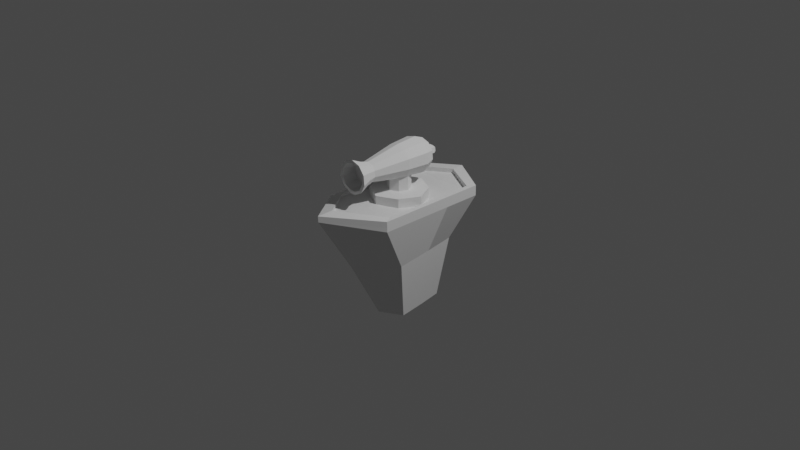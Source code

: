 # Source: boat.blend  (saved by Blender 3.4.6; exported with 4.5.12 LTS)
import bpy
from mathutils import Matrix  # noqa: F401  (used for matrix-valued properties, if any)

bpy.ops.wm.read_factory_settings(use_empty=True)
scene = bpy.context.scene
scene.name = 'Scene'

# ---- collections
col_collection = bpy.data.collections.new('Collection'); scene.collection.children.link(col_collection)

# ---- materials (node trees are filled in below, after node groups)
mat_material_001 = bpy.data.materials.new('Material.001')
mat_material_001.use_transparent_shadow = False
mat_material_001.roughness = 0.5

# ---- material node trees
mat_material_001.use_nodes = True; mat_material_001.node_tree.nodes.clear()
_N = mat_material_001.node_tree.nodes; _L = mat_material_001.node_tree.links
n0 = _N.new('ShaderNodeBsdfPrincipled'); n0.name = 'Principled BSDF'; n0.location = (0, 300)
n0.distribution = 'GGX'
n0.subsurface_method = 'RANDOM_WALK_SKIN'
n0.inputs[3].default_value = 1.45
n0.inputs[27].default_value = (0.0, 0.0, 0.0, 1.0)
n0.inputs[28].default_value = 1.0
n1 = _N.new('ShaderNodeOutputMaterial'); n1.name = 'Material Output'; n1.location = (280, 300)
_L.new(n0.outputs[0], n1.inputs[0])
n1.is_active_output = True

# ---- world
world_world = bpy.data.worlds.new('World'); scene.world = world_world
world_world.use_nodes = True; world_world.node_tree.nodes.clear()
_N = world_world.node_tree.nodes; _L = world_world.node_tree.links
n0 = _N.new('ShaderNodeOutputWorld'); n0.name = 'World Output'; n0.location = (300, 300)
n1 = _N.new('ShaderNodeBackground'); n1.name = 'Background'; n1.location = (10, 300)
n1.inputs[0].default_value = (0.05088, 0.05088, 0.05088, 1.0)
_L.new(n1.outputs[0], n0.inputs[0])
n0.is_active_output = True
world_world.color = (0.05088, 0.05088, 0.05088)
world_world.use_sun_shadow = False
world_world.sun_shadow_jitter_overblur = 0.0

# ---- cameras
cam_camera = bpy.data.cameras.new('Camera')
cam_camera.clip_end = 100.0
cam_camera.ortho_scale = 7.314

# ---- lights
light_light = bpy.data.lights.new('Light', 'POINT')
light_light.transmission_factor = 0.0
light_light.energy = 1000.0
light_light.shadow_soft_size = 0.1
light_light.shadow_maximum_resolution = 0.006
light_light.use_absolute_resolution = True

# ---- meshes
me_cube_001 = bpy.data.meshes.new('Cube.001')
me_cube_001.from_pydata([(0.4096, 0.2304, -0.6844), (0.2018, -0.3226, -0.5243), (0.4096, 0.2304, 0.5418), (0.3238, -0.3226, 0.2748), (-0.4096, 0.2304, -0.6844), (-0.2018, -0.3226, -0.531), (-0.4096, 0.2304, 0.5418), (-0.323, -0.3226, 0.2665), (-0.2701, -0.3188, -0.1572), (-1.1e-05, -0.3226, -0.6906), (0.4096, 0.1821, -0.6844), (-0.4096, 0.1821, 0.5418), (0.4096, 0.1821, 0.5418), (-0.4096, 0.1821, -0.6844), (0.4096, 0.2304, -0.2748), (-1.1e-05, -0.3226, 0.6469), (-0.4096, 0.2304, -0.2748), (0.2679, -0.3188, -0.1572), (-1.1e-05, 0.2578, -0.9086), (0.4096, 0.1821, -0.2748), (-0.4096, 0.1821, -0.2748), (-1.1e-05, 0.313, 1.047), (0.4096, 0.2944, -0.6825), (0.4096, 0.2944, 0.5437), (-0.4096, 0.2944, -0.6825), (-0.4096, 0.2944, 0.5437), (-0.3548, 0.2404, -0.6054), (0.4096, 0.2944, -0.2729), (-0.4096, 0.2944, -0.2729), (0.3548, 0.2712, 0.4568), (-1.1e-05, 0.3218, -0.9067), (-1.1e-05, 0.377, 1.049), (0.3548, 0.2404, -0.6054), (0.3548, 0.2944, -0.6054), (0.3548, 0.2944, 0.4568), (-0.3548, 0.2944, -0.6054), (-0.3548, 0.2944, 0.4568), (0.3548, 0.2944, -0.2506), (-0.3548, 0.2944, -0.2506), (-1.1e-05, 0.318, -0.7738), (-1.1e-05, 0.3815, 0.879), (-0.3548, 0.2712, 0.4568), (-1.1e-05, 0.2712, 0.4568), (0.3548, 0.2351, -0.2506), (-0.3548, 0.2351, -0.2506), (-1.1e-05, 0.2404, -0.6054), (-1.1e-05, 0.2744, -0.7738), (-1.1e-05, 0.3414, 0.879), (-1.1e-05, 0.2351, -0.2506), (0.1433, -0.9739, -0.4111), (0.23, -0.9739, 0.1567), (-0.1435, -0.9739, -0.4159), (-0.2296, -0.9739, 0.1509), (-0.192, -0.9712, -0.1502), (-9.2e-05, -0.9739, -0.5292), (-9.2e-05, -0.9739, 0.2903), (0.1903, -0.9712, -0.1502), (-0.000868, -0.9712, -0.1502)], [], [(14, 0, 22, 27), (2, 14, 27, 23), (13, 20, 16, 4), (3, 15, 55, 50), (19, 14, 2, 12), (0, 18, 30, 22), (9, 18, 10), (13, 18, 9), (16, 6, 25, 28), (17, 19, 12, 3), (1, 10, 19, 17), (10, 0, 14, 19), (8, 5, 51, 53), (17, 3, 50, 56), (7, 8, 53, 52), (8, 20, 13, 5), (7, 11, 20, 8), (11, 6, 16, 20), (15, 21, 11), (12, 21, 15), (4, 16, 28, 24), (21, 2, 23, 31), (18, 4, 24, 30), (11, 21, 6), (12, 2, 21), (7, 15, 11), (3, 12, 15), (10, 18, 0), (13, 4, 18), (1, 9, 10), (5, 13, 9), (6, 21, 31, 25), (25, 31, 40, 36), (27, 22, 33, 37), (22, 30, 39, 33), (24, 28, 38, 35), (23, 27, 37, 34), (31, 23, 34, 40), (28, 25, 36, 38), (30, 24, 35, 39), (36, 40, 47, 41), (37, 33, 32, 43), (33, 39, 46, 32), (35, 38, 44, 26), (34, 37, 43, 29), (40, 34, 29, 47), (38, 36, 41, 44), (39, 35, 26, 46), (48, 44, 41, 42), (47, 42, 41), (46, 45, 32), (26, 45, 46), (29, 42, 47), (43, 48, 42, 29), (32, 45, 48, 43), (45, 26, 44, 48), (57, 56, 50, 55), (53, 57, 55, 52), (51, 54, 57, 53), (54, 49, 56, 57), (5, 9, 54, 51), (9, 1, 49, 54), (1, 17, 56, 49), (15, 7, 52, 55)])
_uv = me_cube_001.uv_layers.new(name='UVMap')
_uv.uv.foreach_set('vector', [0.625, 0.625, 0.625, 0.5, 0.625, 0.5, 0.625, 0.625, 0.625, 0.75, 0.625, 0.625, 0.625, 0.625, 0.625, 0.75, 0.5, 0.25, 0.5, 0.125, 0.625, 0.125, 0.625, 0.25, 0.375, 0.75, 0.375, 0.875, 0.375, 0.875, 0.375, 0.75, 0.5, 0.625, 0.625, 0.625, 0.625, 0.75, 0.5, 0.75, 0.625, 0.5, 0.5, 0.375, 0.5, 0.375, 0.625, 0.5, 0.375, 0.375, 0.5, 0.375, 0.5, 0.5, 0.5, 0.25, 0.5, 0.375, 0.375, 0.375, 0.625, 0.125, 0.625, 0.0, 0.625, 0.0, 0.625, 0.125, 0.375, 0.625, 0.5, 0.625, 0.5, 0.75, 0.375, 0.75, 0.375, 0.5, 0.5, 0.5, 0.5, 0.625, 0.375, 0.625, 0.5, 0.5, 0.625, 0.5, 0.625, 0.625, 0.5, 0.625, 0.375, 0.125, 0.375, 0.25, 0.375, 0.25, 0.375, 0.125, 0.375, 0.625, 0.375, 0.75, 0.375, 0.75, 0.375, 0.625, 0.375, 0.0, 0.375, 0.125, 0.375, 0.125, 0.375, 0.0, 0.375, 0.125, 0.5, 0.125, 0.5, 0.25, 0.375, 0.25, 0.375, 0.0, 0.5, 0.0, 0.5, 0.125, 0.375, 0.125, 0.5, 0.0, 0.625, 0.0, 0.625, 0.125, 0.5, 0.125, 0.375, 0.875, 0.5, 0.875, 0.5, 1.0, 0.5, 0.75, 0.5, 0.875, 0.375, 0.875, 0.625, 0.25, 0.625, 0.125, 0.625, 0.125, 0.625, 0.25, 0.5, 0.875, 0.625, 0.75, 0.625, 0.75, 0.5, 0.875, 0.5, 0.375, 0.625, 0.25, 0.625, 0.25, 0.5, 0.375, 0.5, 1.0, 0.5, 0.875, 0.625, 1.0, 0.5, 0.75, 0.625, 0.75, 0.5, 0.875, 0.375, 1.0, 0.375, 0.875, 0.5, 1.0, 0.375, 0.75, 0.5, 0.75, 0.375, 0.875, 0.5, 0.5, 0.5, 0.375, 0.625, 0.5, 0.5, 0.25, 0.625, 0.25, 0.5, 0.375, 0.375, 0.5, 0.375, 0.375, 0.5, 0.5, 0.375, 0.25, 0.5, 0.25, 0.375, 0.375, 0.625, 1.0, 0.5, 0.875, 0.5, 0.875, 0.625, 1.0, 0.625, 1.0, 0.5, 0.875, 0.5, 0.875, 0.625, 1.0, 0.625, 0.625, 0.625, 0.5, 0.625, 0.5, 0.625, 0.625, 0.625, 0.5, 0.5, 0.375, 0.5, 0.375, 0.625, 0.5, 0.625, 0.25, 0.625, 0.125, 0.625, 0.125, 0.625, 0.25, 0.625, 0.75, 0.625, 0.625, 0.625, 0.625, 0.625, 0.75, 0.5, 0.875, 0.625, 0.75, 0.625, 0.75, 0.5, 0.875, 0.625, 0.125, 0.625, 0.0, 0.625, 0.0, 0.625, 0.125, 0.5, 0.375, 0.625, 0.25, 0.625, 0.25, 0.5, 0.375, 0.625, 1.0, 0.5, 0.875, 0.5, 0.875, 0.625, 1.0, 0.625, 0.625, 0.625, 0.5, 0.625, 0.5, 0.625, 0.625, 0.625, 0.5, 0.5, 0.375, 0.5, 0.375, 0.625, 0.5, 0.625, 0.25, 0.625, 0.125, 0.625, 0.125, 0.625, 0.25, 0.625, 0.75, 0.625, 0.625, 0.625, 0.625, 0.625, 0.75, 0.5, 0.875, 0.625, 0.75, 0.625, 0.75, 0.5, 0.875, 0.625, 0.125, 0.625, 0.0, 0.625, 0.0, 0.625, 0.125, 0.5, 0.375, 0.625, 0.25, 0.625, 0.25, 0.5, 0.375, 0.75, 0.625, 0.875, 0.625, 0.875, 0.75, 0.75, 0.75, 0.5, 0.875, 0.625, 0.875, 0.625, 1.0, 0.5, 0.375, 0.625, 0.375, 0.625, 0.5, 0.625, 0.25, 0.625, 0.375, 0.5, 0.375, 0.625, 0.75, 0.625, 0.875, 0.5, 0.875, 0.625, 0.625, 0.75, 0.625, 0.75, 0.75, 0.625, 0.75, 0.625, 0.5, 0.75, 0.5, 0.75, 0.625, 0.625, 0.625, 0.75, 0.5, 0.625, 0.25, 0.875, 0.625, 0.75, 0.625, 0.25, 0.625, 0.375, 0.625, 0.375, 0.75, 0.25, 0.75, 0.125, 0.625, 0.25, 0.625, 0.25, 0.75, 0.125, 0.75, 0.125, 0.5, 0.25, 0.5, 0.25, 0.625, 0.125, 0.625, 0.25, 0.5, 0.375, 0.5, 0.375, 0.625, 0.25, 0.625, 0.375, 0.25, 0.375, 0.375, 0.375, 0.375, 0.375, 0.25, 0.375, 0.375, 0.375, 0.5, 0.375, 0.5, 0.375, 0.375, 0.375, 0.5, 0.375, 0.625, 0.375, 0.625, 0.375, 0.5, 0.375, 0.875, 0.375, 1.0, 0.375, 1.0, 0.375, 0.875])
me_cube_001.materials.append(mat_material_001)
me_cube_001.update()
me_cube_001.normals_split_custom_set([tuple(v) for v in zip(*[iter([1.0, 0.0, 0.0, 1.0, 0.0, 0.0, 1.0, 0.0, 0.0, 1.0, 0.0, 0.0, 1.0, 0.0, 0.0, 1.0, 0.0, 0.0, 1.0, 0.0, 0.0, 1.0, 0.0, 0.0, -1.0, 0.0, 0.0, -1.0, 0.0, 0.0, -1.0, 0.0, 0.0, -1.0, 0.0, 0.0, 0.6425, -0.3028, 0.7039, 0.6425, -0.3028, 0.7039, 0.6425, -0.3028, 0.7039, 0.6425, -0.3028, 0.7039, 1.0, 0.0, 0.0, 1.0, 0.0, 0.0, 1.0, 0.0, 0.0, 1.0, 0.0, 0.0, 0.4813, 0.02624, -0.8762, 0.4813, 0.02624, -0.8762, 0.4813, 0.02624, -0.8762, 0.4813, 0.02624, -0.8762, 0.4084, -0.321, -0.8545, 0.4084, -0.321, -0.8545, 0.4084, -0.321, -0.8545, -0.4084, -0.321, -0.8545, -0.4084, -0.321, -0.8545, -0.4084, -0.321, -0.8545, -1.0, 0.0, 0.0, -1.0, 0.0, 0.0, -1.0, 0.0, 0.0, -1.0, 0.0, 0.0, 0.9758, -0.2141, -0.04436, 0.9758, -0.2141, -0.04436, 0.9758, -0.2141, -0.04436, 0.9758, -0.2141, -0.04436, 0.9348, -0.3464, -0.07788, 0.9348, -0.3464, -0.07788, 0.9348, -0.3464, -0.07788, 0.9348, -0.3464, -0.07788, 1.0, 0.0, 0.0, 1.0, 0.0, 0.0, 1.0, 0.0, 0.0, 1.0, 0.0, 0.0, -0.977, -0.1188, -0.1773, -0.977, -0.1188, -0.1773, -0.977, -0.1188, -0.1773, -0.977, -0.1188, -0.1773, 0.9846, -0.1185, -0.1285, 0.9846, -0.1185, -0.1285, 0.9846, -0.1185, -0.1285, 0.9846, -0.1185, -0.1285, -0.9851, -0.1192, -0.124, -0.9851, -0.1192, -0.124, -0.9851, -0.1192, -0.124, -0.9851, -0.1192, -0.124, -0.9353, -0.3446, -0.07987, -0.9353, -0.3446, -0.07987, -0.9353, -0.3446, -0.07987, -0.9353, -0.3446, -0.07987, -0.9762, -0.2129, -0.04228, -0.9762, -0.2129, -0.04228, -0.9762, -0.2129, -0.04228, -0.9762, -0.2129, -0.04228, -1.0, 0.0, 0.0, -1.0, 0.0, 0.0, -1.0, 0.0, 0.0, -1.0, 0.0, 0.0, -0.6579, -0.4014, 0.6372, -0.6579, -0.4014, 0.6372, -0.6579, -0.4014, 0.6372, 0.6579, -0.4014, 0.6372, 0.6579, -0.4014, 0.6372, 0.6579, -0.4014, 0.6372, -1.0, 0.0, 0.0, -1.0, 0.0, 0.0, -1.0, 0.0, 0.0, -1.0, 0.0, 0.0, 0.7752, -0.0189, 0.6314, 0.7752, -0.0189, 0.6314, 0.7752, -0.0189, 0.6314, 0.7752, -0.0189, 0.6314, -0.4813, 0.02624, -0.8762, -0.4813, 0.02624, -0.8762, -0.4813, 0.02624, -0.8762, -0.4813, 0.02624, -0.8762, -0.7769, 0.0, 0.6297, -0.7769, 0.0, 0.6297, -0.7769, 0.0, 0.6297, 0.7769, 0.0, 0.6297, 0.7769, 0.0, 0.6297, 0.7769, 0.0, 0.6297, -0.6861, -0.4356, 0.5826, -0.6861, -0.4356, 0.5826, -0.6861, -0.4356, 0.5826, 0.6812, -0.4295, 0.5929, 0.6812, -0.4295, 0.5929, 0.6812, -0.4295, 0.5929, 0.4801, 0.0, -0.8772, 0.4801, 0.0, -0.8772, 0.4801, 0.0, -0.8772, -0.4801, 0.0, -0.8772, -0.4801, 0.0, -0.8772, -0.4801, 0.0, -0.8772, 0.5673, -0.452, -0.6884, 0.5673, -0.452, -0.6884, 0.5673, -0.452, -0.6884, -0.5561, -0.4428, -0.7033, -0.5561, -0.4428, -0.7033, -0.5561, -0.4428, -0.7033, -0.7752, -0.0189, 0.6314, -0.7752, -0.0189, 0.6314, -0.7752, -0.0189, 0.6314, -0.7752, -0.0189, 0.6314, -0.1892, 0.9817, -0.0237, -0.1892, 0.9817, -0.0237, -0.1892, 0.9817, -0.0237, -0.1892, 0.9817, -0.0237, -0.001423, 1.0, 0.0, -0.001423, 1.0, 0.0, -0.001423, 1.0, 0.0, -0.001423, 1.0, 0.0, 0.05057, 0.9982, 0.03134, 0.05057, 0.9982, 0.03134, 0.05057, 0.9982, 0.03134, 0.05057, 0.9982, 0.03134, 0.001423, 1.0, 0.0, 0.001423, 1.0, 0.0, 0.001423, 1.0, 0.0, 0.001423, 1.0, 0.0, -0.001423, 1.0, 0.0, -0.001423, 1.0, 0.0, -0.001423, 1.0, 0.0, -0.001423, 1.0, 0.0, 0.1892, 0.9817, -0.0237, 0.1892, 0.9817, -0.0237, 0.1892, 0.9817, -0.0237, 0.1892, 0.9817, -0.0237, 0.001423, 1.0, 0.0, 0.001423, 1.0, 0.0, 0.001423, 1.0, 0.0, 0.001423, 1.0, 0.0, -0.05057, 0.9982, 0.03134, -0.05057, 0.9982, 0.03134, -0.05057, 0.9982, 0.03134, -0.05057, 0.9982, 0.03134, 0.7656, 0.0, -0.6433, 0.7656, 0.0, -0.6433, 0.7656, 0.0, -0.6433, 0.7656, 0.0, -0.6433, -1.0, 0.0, 0.0, -1.0, 0.0, 0.0, -1.0, 0.0, 0.0, -1.0, 0.0, 0.0, -0.4288, 0.0, 0.9034, -0.4288, 0.0, 0.9034, -0.4288, 0.0, 0.9034, -0.4288, 0.0, 0.9034, 1.0, 0.0, 0.0, 1.0, 0.0, 0.0, 1.0, 0.0, 0.0, 1.0, 0.0, 0.0, -1.0, 0.0, 0.0, -1.0, 0.0, 0.0, -1.0, 0.0, 0.0, -1.0, 0.0, 0.0, -0.7656, 0.0, -0.6433, -0.7656, 0.0, -0.6433, -0.7656, 0.0, -0.6433, -0.7656, 0.0, -0.6433, 1.0, 0.0, 0.0, 1.0, 0.0, 0.0, 1.0, 0.0, 0.0, 1.0, 0.0, 0.0, 0.4288, 0.0, 0.9034, 0.4288, 0.0, 0.9034, 0.4288, 0.0, 0.9034, 0.4288, 0.0, 0.9034, 0.0, 0.9987, -0.05089, 0.0, 0.9987, -0.05089, 0.0, 0.9987, -0.05089, 0.0, 0.9987, -0.05089, 0.0, 0.9864, -0.1641, 0.0, 0.9864, -0.1641, 0.0, 0.9864, -0.1641, 0.0, 0.9802, 0.1979, 0.0, 0.9802, 0.1979, 0.0, 0.9802, 0.1979, 0.0, 0.9802, 0.1979, 0.0, 0.9802, 0.1979, 0.0, 0.9802, 0.1979, 0.0, 0.9864, -0.1641, 0.0, 0.9864, -0.1641, 0.0, 0.9864, -0.1641, 0.0, 0.9987, -0.05089, 0.0, 0.9987, -0.05089, 0.0, 0.9987, -0.05089, 0.0, 0.9987, -0.05089, 0.0, 0.9999, 0.01485, 0.0, 0.9999, 0.01485, 0.0, 0.9999, 0.01485, 0.0, 0.9999, 0.01485, 0.0, 0.9999, 0.01485, 0.0, 0.9999, 0.01485, 0.0, 0.9999, 0.01485, 0.0, 0.9999, 0.01485, -0.002285, -1.0, -0.007207, -0.002285, -1.0, -0.007207, -0.002285, -1.0, -0.007207, -0.002285, -1.0, -0.007207, 0.00241, -1.0, -0.007269, 0.00241, -1.0, -0.007269, 0.00241, -1.0, -0.007269, 0.00241, -1.0, -0.007269, 0.002958, -1.0, 0.008727, 0.002958, -1.0, 0.008727, 0.002958, -1.0, 0.008727, 0.002958, -1.0, 0.008727, -0.003104, -1.0, 0.008789, -0.003104, -1.0, 0.008789, -0.003104, -1.0, 0.008789, -0.003104, -1.0, 0.008789, -0.6089, -0.1906, -0.77, -0.6089, -0.1906, -0.77, -0.6089, -0.1906, -0.77, -0.6089, -0.1906, -0.77, 0.6246, -0.1878, -0.758, 0.6246, -0.1878, -0.758, 0.6246, -0.1878, -0.758, 0.6246, -0.1878, -0.758, 0.9775, -0.1181, -0.1749, 0.9775, -0.1181, -0.1749, 0.9775, -0.1181, -0.1749, 0.9775, -0.1181, -0.1749, -0.6539, -0.2988, 0.6951, -0.6539, -0.2988, 0.6951, -0.6539, -0.2988, 0.6951, -0.6539, -0.2988, 0.6951])] * 3)])
me_cube_002 = bpy.data.meshes.new('Cube.002')
me_cube_002.from_pydata([(0.0, 3.291e-10, 0.6861), (-0.08641, -0.08557, 0.3596), (0.0, -0.1286, 0.6861), (-0.08641, 0.08557, 0.3596), (0.1286, 3.291e-10, 0.6861), (0.08641, -0.08557, 0.3596), (0.0, 0.1286, 0.6861), (0.08641, 0.08557, 0.3596), (-0.1286, 3.291e-10, 0.6861), (-0.2113, -0.2092, 0.355), (-0.1286, 3.291e-10, 0.3596), (-0.2113, 0.2092, 0.355), (0.08641, 0.08557, 0.6861), (0.0, 0.1286, 0.3596), (0.2113, 0.2092, 0.355), (0.08641, -0.08557, 0.6861), (0.1286, 3.291e-10, 0.3596), (0.2113, -0.2092, 0.355), (-0.08641, 0.08557, 0.6861), (0.0, -0.1286, 0.3596), (-0.08641, -0.08557, 0.6861), (0.0, -0.3145, 0.355), (0.3145, 0.0, 0.355), (0.0, 0.3145, 0.355), (-0.3145, 0.0, 0.355), (-0.2113, -0.2092, 0.232), (-0.2113, 0.2092, 0.232), (0.2113, -0.2092, 0.232), (0.2113, 0.2092, 0.232), (-0.3145, 0.0, 0.232), (-0.2113, -0.2092, 0.355), (-0.2113, 0.2092, 0.355), (0.0, 0.3145, 0.232), (0.2113, 0.2092, 0.355), (0.3145, 0.0, 0.232), (0.2113, -0.2092, 0.355), (0.0, -0.3145, 0.232), (0.0, 0.0, 0.232), (0.0, -0.3145, 0.355), (0.3145, 0.0, 0.355), (0.0, 0.3145, 0.355), (-0.3145, 0.0, 0.355)], [], [(24, 10, 3, 11), (23, 13, 7, 14), (22, 16, 5, 17), (21, 19, 1, 9), (6, 18, 8, 0), (19, 5, 15, 2), (10, 1, 20, 8), (7, 13, 6, 12), (16, 7, 12, 4), (12, 6, 0, 4), (4, 0, 2, 15), (0, 8, 20, 2), (17, 21, 38, 35), (24, 11, 31, 41), (17, 5, 19, 21), (14, 22, 39, 33), (11, 23, 40, 31), (14, 7, 16, 22), (21, 9, 30, 38), (9, 24, 41, 30), (11, 3, 13, 23), (22, 17, 35, 39), (23, 14, 33, 40), (9, 1, 10, 24), (37, 34, 27, 36), (29, 37, 36, 25), (26, 32, 37, 29), (32, 28, 34, 37), (36, 38, 30, 25), (27, 35, 38, 36), (34, 39, 35, 27), (28, 33, 39, 34), (32, 40, 33, 28), (26, 31, 40, 32), (29, 41, 31, 26), (25, 30, 41, 29), (5, 16, 4, 15), (13, 3, 18, 6), (3, 10, 8, 18), (1, 19, 2, 20)])
_uv = me_cube_002.uv_layers.new(name='UVMap')
_uv.uv.foreach_set('vector', [0.5, 0.125, 0.625, 0.125, 0.625, 0.25, 0.5, 0.25, 0.5, 0.375, 0.625, 0.375, 0.625, 0.5, 0.5, 0.5, 0.5, 0.625, 0.625, 0.625, 0.625, 0.75, 0.5, 0.75, 0.5, 0.875, 0.625, 0.875, 0.625, 1.0, 0.5, 1.0, 0.75, 0.5, 0.875, 0.5, 0.875, 0.625, 0.75, 0.625, 0.625, 0.875, 0.625, 0.75, 0.625, 0.75, 0.625, 0.875, 0.625, 0.125, 0.625, 0.0, 0.625, 0.0, 0.625, 0.125, 0.625, 0.5, 0.625, 0.375, 0.625, 0.375, 0.625, 0.5, 0.625, 0.625, 0.625, 0.5, 0.625, 0.5, 0.625, 0.625, 0.625, 0.5, 0.75, 0.5, 0.75, 0.625, 0.625, 0.625, 0.625, 0.625, 0.75, 0.625, 0.75, 0.75, 0.625, 0.75, 0.75, 0.625, 0.875, 0.625, 0.875, 0.75, 0.75, 0.75, 0.5, 0.75, 0.5, 0.875, 0.5, 0.875, 0.5, 0.75, 0.5, 0.125, 0.5, 0.25, 0.5, 0.25, 0.5, 0.125, 0.5, 0.75, 0.625, 0.75, 0.625, 0.875, 0.5, 0.875, 0.5, 0.5, 0.5, 0.625, 0.5, 0.625, 0.5, 0.5, 0.5, 0.25, 0.5, 0.375, 0.5, 0.375, 0.5, 0.25, 0.5, 0.5, 0.625, 0.5, 0.625, 0.625, 0.5, 0.625, 0.5, 0.875, 0.5, 1.0, 0.5, 1.0, 0.5, 0.875, 0.5, 0.0, 0.5, 0.125, 0.5, 0.125, 0.5, 0.0, 0.5, 0.25, 0.625, 0.25, 0.625, 0.375, 0.5, 0.375, 0.5, 0.625, 0.5, 0.75, 0.5, 0.75, 0.5, 0.625, 0.5, 0.375, 0.5, 0.5, 0.5, 0.5, 0.5, 0.375, 0.5, 0.0, 0.625, 0.0, 0.625, 0.125, 0.5, 0.125, 0.25, 0.625, 0.375, 0.625, 0.375, 0.75, 0.25, 0.75, 0.125, 0.625, 0.25, 0.625, 0.25, 0.75, 0.125, 0.75, 0.125, 0.5, 0.25, 0.5, 0.25, 0.625, 0.125, 0.625, 0.25, 0.5, 0.375, 0.5, 0.375, 0.625, 0.25, 0.625, 0.375, 0.875, 0.5, 0.875, 0.5, 1.0, 0.375, 1.0, 0.375, 0.75, 0.5, 0.75, 0.5, 0.875, 0.375, 0.875, 0.375, 0.625, 0.5, 0.625, 0.5, 0.75, 0.375, 0.75, 0.375, 0.5, 0.5, 0.5, 0.5, 0.625, 0.375, 0.625, 0.375, 0.375, 0.5, 0.375, 0.5, 0.5, 0.375, 0.5, 0.375, 0.25, 0.5, 0.25, 0.5, 0.375, 0.375, 0.375, 0.375, 0.125, 0.5, 0.125, 0.5, 0.25, 0.375, 0.25, 0.375, 0.0, 0.5, 0.0, 0.5, 0.125, 0.375, 0.125, 0.625, 0.75, 0.625, 0.625, 0.625, 0.625, 0.625, 0.75, 0.625, 0.375, 0.625, 0.25, 0.625, 0.25, 0.625, 0.375, 0.625, 0.25, 0.625, 0.125, 0.625, 0.125, 0.625, 0.25, 0.625, 1.0, 0.625, 0.875, 0.625, 0.875, 0.625, 1.0])
me_cube_002.update()
me_cylinder = bpy.data.meshes.new('Cylinder')
me_cylinder.from_pydata([(0.03617, -0.2067, 1.278), (0.03558, 0.6132, 1.299), (0.1373, -0.2079, 1.332), (0.1265, 0.6122, 1.348), (0.1912, -0.2089, 1.434), (0.1749, 0.6113, 1.439), (0.1797, -0.2094, 1.548), (0.1646, 0.6108, 1.542), (0.1067, -0.2093, 1.636), (0.09893, 0.6109, 1.621), (-0.003265, -0.2086, 1.669), (0.0001397, 0.6116, 1.651), (-0.113, -0.2075, 1.636), (-0.09852, 0.6126, 1.621), (-0.1857, -0.2064, 1.547), (-0.1638, 0.6135, 1.541), (-0.1967, -0.2057, 1.433), (-0.1737, 0.6142, 1.438), (-0.1423, -0.2056, 1.332), (-0.1248, 0.6143, 1.347), (-0.04098, -0.2061, 1.278), (-0.03375, 0.6138, 1.299), (0.03617, -0.2067, 1.278), (0.1373, -0.2079, 1.332), (0.1912, -0.2089, 1.434), (0.1797, -0.2094, 1.548), (0.1067, -0.2093, 1.636), (-0.003265, -0.2086, 1.669), (-0.113, -0.2075, 1.636), (-0.1857, -0.2064, 1.547), (-0.1967, -0.2057, 1.433), (-0.1423, -0.2056, 1.332), (-0.04098, -0.2061, 1.278), (0.02849, -0.3115, 1.315), (0.1097, -0.3124, 1.359), (0.153, -0.3132, 1.44), (0.1437, -0.3137, 1.532), (0.08509, -0.3136, 1.603), (-0.003177, -0.313, 1.629), (-0.09132, -0.3121, 1.602), (-0.1496, -0.3112, 1.531), (-0.1585, -0.3107, 1.439), (-0.1148, -0.3106, 1.358), (-0.03346, -0.311, 1.315), (0.005434, -0.365, 1.424), (0.02797, -0.3652, 1.436), (0.03998, -0.3654, 1.458), (0.03742, -0.3656, 1.484), (0.02114, -0.3655, 1.503), (-0.003355, -0.3654, 1.511), (-0.02782, -0.3651, 1.503), (-0.04401, -0.3649, 1.483), (-0.04646, -0.3647, 1.458), (-0.03435, -0.3647, 1.435), (-0.01176, -0.3648, 1.423), (0.02902, 0.6098, 1.331), (0.1029, 0.6123, 1.37), (0.1422, 0.6116, 1.444), (0.1338, 0.6112, 1.528), (0.0805, 0.6112, 1.593), (0.0002151, 0.6118, 1.617), (-0.07996, 0.6126, 1.592), (-0.133, 0.6134, 1.527), (-0.141, 0.6139, 1.444), (-0.1014, 0.614, 1.37), (-0.02733, 0.6136, 1.331), (0.02222, 0.4813, 1.358), (0.08085, 0.4807, 1.39), (0.1121, 0.4801, 1.449), (0.1054, 0.4798, 1.515), (0.06309, 0.4798, 1.566), (-0.0006412, 0.4803, 1.585), (-0.06429, 0.4809, 1.566), (-0.1064, 0.4815, 1.514), (-0.1128, 0.482, 1.448), (-0.08127, 0.482, 1.39), (-0.02251, 0.4817, 1.358), (0.001543, -0.365, 1.442), (0.01399, -0.3652, 1.449), (0.02062, -0.3653, 1.461), (0.0192, -0.3654, 1.475), (0.01022, -0.3653, 1.486), (-0.00331, -0.3653, 1.49), (-0.01682, -0.3651, 1.486), (-0.02576, -0.365, 1.475), (-0.02711, -0.3649, 1.461), (-0.02042, -0.3649, 1.449), (-0.007951, -0.365, 1.442), (0.01181, -0.3673, 1.453), (0.0153, -0.3669, 1.474), (0.0004096, -0.3683, 1.483), (-0.01922, -0.3684, 1.477), (-0.02327, -0.3684, 1.458), (-0.008333, -0.3681, 1.447), (0.01596, -0.3913, 1.452), (0.01945, -0.3909, 1.473), (0.004561, -0.3923, 1.483), (-0.01507, -0.3924, 1.477), (-0.01912, -0.3925, 1.457), (-0.004181, -0.3921, 1.446), (0.01596, -0.3913, 1.452), (0.01945, -0.3909, 1.473), (0.004561, -0.3923, 1.483), (-0.01507, -0.3924, 1.477), (-0.01912, -0.3925, 1.457), (-0.004181, -0.3921, 1.446), (0.0372, -0.3976, 1.435), (0.04541, -0.3968, 1.485), (0.01037, -0.4, 1.507), (-0.03583, -0.4003, 1.493), (-0.04536, -0.4004, 1.446), (-0.0102, -0.3996, 1.42), (0.04542, -0.4342, 1.429), (0.05546, -0.4332, 1.49), (0.01262, -0.437, 1.517), (-0.04386, -0.4374, 1.499), (-0.05551, -0.4376, 1.442), (-0.01253, -0.4367, 1.411), (0.02678, -0.4721, 1.444), (0.03267, -0.4715, 1.479), (0.007523, -0.4738, 1.495), (-0.02564, -0.474, 1.485), (-0.03249, -0.4741, 1.451), (-0.007247, -0.4735, 1.433), (0.01246, -0.4812, 1.458), (0.01432, -0.481, 1.469), (0.0064, -0.4817, 1.474), (-0.00404, -0.4818, 1.471), (-0.006195, -0.4818, 1.46), (0.001751, -0.4816, 1.455), (-0.061, 0.415, 1.559), (-0.113, -0.2075, 1.636), (-0.001427, 0.4144, 1.577), (-0.003265, -0.2086, 1.669), (-0.1004, 0.4156, 1.511), (-0.1857, -0.2064, 1.547), (-0.1677, 0.02792, 1.54), (-0.1857, -0.2064, 1.547), (-0.1184, 0.5001, 1.52), (-0.1857, -0.2064, 1.547), (-0.1019, 0.02693, 1.62), (-0.113, -0.2075, 1.636), (-0.0715, 0.4994, 1.577), (-0.002407, 0.02594, 1.651), (-0.003265, -0.2086, 1.669), (-0.0006569, 0.4987, 1.599), (0.05822, 0.414, 1.559), (0.1067, -0.2093, 1.636), (0.09721, 0.02529, 1.621), (0.1067, -0.2093, 1.636), (0.07028, 0.4982, 1.577), (0.1067, -0.2093, 1.636), (0.09784, 0.414, 1.511), (0.1797, -0.2094, 1.548), (0.1634, 0.02518, 1.541), (0.1797, -0.2094, 1.548), (0.1174, 0.4981, 1.52), (0.1797, -0.2094, 1.548), (0.1041, 0.4143, 1.449), (0.1912, -0.2089, 1.434), (0.1738, 0.02567, 1.437), (0.1912, -0.2089, 1.434), (0.1248, 0.4985, 1.447), (0.1912, -0.2089, 1.434), (0.07484, 0.4148, 1.394), (0.1373, -0.2079, 1.332), (0.125, 0.02658, 1.345), (0.1373, -0.2079, 1.332), (0.09005, 0.4991, 1.381), (0.1373, -0.2079, 1.332), (0.01997, 0.4154, 1.365), (0.03617, -0.2067, 1.278), (0.02479, 0.4999, 1.346), (0.03617, -0.2067, 1.278), (0.03333, 0.02761, 1.296), (0.03617, -0.2067, 1.278), (-0.02189, 0.4158, 1.365), (-0.04098, -0.2061, 1.278), (-0.03658, 0.02819, 1.296), (-0.04098, -0.2061, 1.278), (-0.025, 0.5003, 1.346), (-0.04098, -0.2061, 1.278), (-0.07689, 0.4161, 1.394), (-0.1423, -0.2056, 1.332), (-0.1284, 0.02868, 1.345), (-0.1423, -0.2056, 1.332), (-0.09041, 0.5006, 1.381), (-0.1423, -0.2056, 1.332), (-0.1064, 0.416, 1.449), (-0.1967, -0.2057, 1.433), (-0.1777, 0.02858, 1.436), (-0.1967, -0.2057, 1.433), (-0.1255, 0.5006, 1.446), (-0.1967, -0.2057, 1.433)], [], [(168, 172, 1, 3), (162, 168, 3, 5), (150, 156, 7, 9), (145, 150, 9, 11), (142, 145, 11, 13), (138, 142, 13, 15), (192, 138, 15, 17), (186, 192, 17, 19), (0, 2, 169, 165, 167, 23, 22, 175, 171, 173), (180, 186, 19, 21), (9, 7, 58, 59), (172, 180, 21, 1), (156, 162, 5, 7), (26, 27, 38, 37), (18, 20, 181, 177, 179, 32, 31, 187, 183, 185), (16, 18, 185, 183, 187, 31, 30, 193, 189, 191), (20, 0, 173, 171, 175, 22, 32, 179, 177, 181), (14, 16, 191, 189, 193, 30, 29, 139, 135, 137), (12, 14, 137, 135, 139, 29, 28, 131, 141), (10, 12, 141, 131, 28, 27, 133, 144), (2, 4, 163, 159, 161, 24, 23, 167, 165, 169), (8, 10, 144, 133, 27, 26, 151, 147, 149), (6, 8, 149, 147, 151, 26, 25, 157, 153, 155), (4, 6, 155, 153, 157, 25, 24, 161, 159, 163), (39, 40, 51, 50), (24, 25, 36, 35), (22, 23, 34, 33), (30, 31, 42, 41), (27, 28, 39, 38), (23, 24, 35, 34), (31, 32, 43, 42), (28, 29, 40, 39), (25, 26, 37, 36), (32, 22, 33, 43), (29, 30, 41, 40), (46, 47, 80, 79), (36, 37, 48, 47), (43, 33, 44, 54), (40, 41, 52, 51), (37, 38, 49, 48), (35, 36, 47, 46), (33, 34, 45, 44), (41, 42, 53, 52), (38, 39, 50, 49), (34, 35, 46, 45), (42, 43, 54, 53), (62, 61, 72, 73), (21, 19, 64, 65), (19, 17, 63, 64), (7, 5, 57, 58), (15, 13, 61, 62), (17, 15, 62, 63), (3, 1, 55, 56), (13, 11, 60, 61), (5, 3, 56, 57), (1, 21, 65, 55), (11, 9, 59, 60), (66, 76, 75, 74, 73, 72, 71, 70, 69, 68, 67), (59, 58, 69, 70), (55, 65, 76, 66), (63, 62, 73, 74), (60, 59, 70, 71), (58, 57, 68, 69), (56, 55, 66, 67), (64, 63, 74, 75), (61, 60, 71, 72), (57, 56, 67, 68), (65, 64, 75, 76), (84, 85, 92, 91, 83), (44, 45, 78, 77), (52, 53, 86, 85), (49, 50, 83, 82), (45, 46, 79, 78), (53, 54, 87, 86), (50, 51, 84, 83), (47, 48, 81, 80), (54, 44, 77, 87), (51, 52, 85, 84), (48, 49, 82, 81), (78, 79, 80, 89, 88), (80, 81, 82, 83, 91, 90, 89), (78, 88, 93, 87, 77), (88, 89, 95, 94), (85, 86, 87, 93, 92), (94, 95, 101, 100), (91, 92, 98, 97), (90, 91, 97, 96), (89, 90, 96, 95), (92, 93, 99, 98), (93, 88, 94, 99), (96, 97, 103, 102), (98, 99, 105, 104), (97, 98, 104, 103), (95, 96, 102, 101), (99, 94, 100, 105), (102, 103, 109, 108), (104, 105, 111, 110), (103, 104, 110, 109), (101, 102, 108, 107), (105, 100, 106, 111), (100, 101, 107, 106), (107, 108, 114, 113), (111, 106, 112, 117), (106, 107, 113, 112), (108, 109, 115, 114), (110, 111, 117, 116), (109, 110, 116, 115), (114, 115, 121, 120), (116, 117, 123, 122), (115, 116, 122, 121), (113, 114, 120, 119), (117, 112, 118, 123), (112, 113, 119, 118), (119, 120, 126, 125), (123, 118, 124, 129), (118, 119, 125, 124), (120, 121, 127, 126), (122, 123, 129, 128), (121, 122, 128, 127), (132, 146, 150, 145), (130, 132, 145, 142), (134, 130, 142, 138), (188, 134, 138, 192), (182, 188, 192, 186), (176, 182, 186, 180), (170, 176, 180, 172), (164, 170, 172, 168), (158, 164, 168, 162), (152, 158, 162, 156), (146, 152, 156, 150), (184, 182, 176, 178), (190, 188, 182, 184), (136, 134, 188, 190), (140, 130, 134, 136), (143, 132, 130, 140), (148, 146, 132, 143), (154, 152, 146, 148), (160, 158, 152, 154), (166, 164, 158, 160), (174, 170, 164, 166), (174, 178, 176, 170), (8, 148, 143, 10), (10, 143, 140, 12), (12, 140, 136, 14), (14, 136, 190, 16), (16, 190, 184, 18), (18, 184, 178, 20), (0, 20, 178, 174), (0, 174, 166, 2), (2, 166, 160, 4), (4, 160, 154, 6), (6, 154, 148, 8)])
_uv = me_cylinder.uv_layers.new(name='UVMap')
_uv.uv.foreach_set('vector', [0.9062, 0.875, 0.0, 0.875, 0.0, 1.0, 0.9062, 1.0, 0.8125, 0.875, 0.9062, 0.875, 0.9062, 1.0, 0.8125, 1.0, 0.625, 0.875, 0.7188, 0.875, 0.7188, 1.0, 0.625, 1.0, 0.5312, 0.875, 0.625, 0.875, 0.625, 1.0, 0.5312, 1.0, 0.4375, 0.875, 0.5312, 0.875, 0.5312, 1.0, 0.4375, 1.0, 0.3438, 0.875, 0.4375, 0.875, 0.4375, 1.0, 0.3438, 1.0, 0.25, 0.875, 0.3438, 0.875, 0.3438, 1.0, 0.25, 1.0, 0.1562, 0.875, 0.25, 0.875, 0.25, 1.0, 0.1562, 1.0, 0.0, 0.5, 0.9062, 0.5, 0.9062, 0.5, 0.9062, 0.5, 0.9062, 0.5, 0.9062, 0.5, 0.0, 0.5, 0.0, 0.5, 0.0, 0.5, 0.0, 0.5, 0.0625, 0.875, 0.1562, 0.875, 0.1562, 1.0, 0.0625, 1.0, 0.625, 1.0, 0.7188, 1.0, 0.7188, 1.0, 0.625, 1.0, 0.0, 0.875, 0.0625, 0.875, 0.0625, 1.0, 0.0, 1.0, 0.7188, 0.875, 0.8125, 0.875, 0.8125, 1.0, 0.7188, 1.0, 0.625, 0.5, 0.5312, 0.5, 0.5312, 0.5, 0.625, 0.5, 0.1562, 0.5, 0.0625, 0.5, 0.0625, 0.5, 0.0625, 0.5, 0.0625, 0.5, 0.0625, 0.5, 0.1562, 0.5, 0.1562, 0.5, 0.1562, 0.5, 0.1562, 0.5, 0.25, 0.5, 0.1562, 0.5, 0.1562, 0.5, 0.1562, 0.5, 0.1562, 0.5, 0.1562, 0.5, 0.25, 0.5, 0.25, 0.5, 0.25, 0.5, 0.25, 0.5, 0.0625, 0.5, 0.0, 0.5, 0.0, 0.5, 0.0, 0.5, 0.0, 0.5, 0.0, 0.5, 0.0625, 0.5, 0.0625, 0.5, 0.0625, 0.5, 0.0625, 0.5, 0.3438, 0.5, 0.25, 0.5, 0.25, 0.5, 0.25, 0.5, 0.25, 0.5, 0.25, 0.5, 0.3438, 0.5, 0.3438, 0.5, 0.3438, 0.5, 0.3438, 0.5, 0.4375, 0.5, 0.3438, 0.5, 0.3438, 0.5, 0.3438, 0.5, 0.3438, 0.5, 0.3438, 0.5, 0.4375, 0.5, 0.4375, 0.5, 0.4375, 0.5, 0.5312, 0.5, 0.4375, 0.5, 0.4375, 0.5, 0.4375, 0.5, 0.4375, 0.5, 0.5312, 0.5, 0.5312, 0.5, 0.5312, 0.5, 0.9062, 0.5, 0.8125, 0.5, 0.8125, 0.5, 0.8125, 0.5, 0.8125, 0.5, 0.8125, 0.5, 0.9062, 0.5, 0.9062, 0.5, 0.9062, 0.5, 0.9062, 0.5, 0.625, 0.5, 0.5312, 0.5, 0.5312, 0.5, 0.5312, 0.5, 0.5312, 0.5, 0.625, 0.5, 0.625, 0.5, 0.625, 0.5, 0.625, 0.5, 0.7188, 0.5, 0.625, 0.5, 0.625, 0.5, 0.625, 0.5, 0.625, 0.5, 0.625, 0.5, 0.7188, 0.5, 0.7188, 0.5, 0.7188, 0.5, 0.7188, 0.5, 0.8125, 0.5, 0.7188, 0.5, 0.7188, 0.5, 0.7188, 0.5, 0.7188, 0.5, 0.7188, 0.5, 0.8125, 0.5, 0.8125, 0.5, 0.8125, 0.5, 0.8125, 0.5, 0.4375, 0.5, 0.3438, 0.5, 0.3438, 0.5, 0.4375, 0.5, 0.8125, 0.5, 0.7188, 0.5, 0.7188, 0.5, 0.8125, 0.5, 0.0, 0.5, 0.9062, 0.5, 0.9062, 0.5, 0.0, 0.5, 0.25, 0.5, 0.1562, 0.5, 0.1562, 0.5, 0.25, 0.5, 0.5312, 0.5, 0.4375, 0.5, 0.4375, 0.5, 0.5312, 0.5, 0.9062, 0.5, 0.8125, 0.5, 0.8125, 0.5, 0.9062, 0.5, 0.1562, 0.5, 0.0625, 0.5, 0.0625, 0.5, 0.1562, 0.5, 0.4375, 0.5, 0.3438, 0.5, 0.3438, 0.5, 0.4375, 0.5, 0.7188, 0.5, 0.625, 0.5, 0.625, 0.5, 0.7188, 0.5, 0.0625, 0.5, 0.0, 0.5, 0.0, 0.5, 0.0625, 0.5, 0.3438, 0.5, 0.25, 0.5, 0.25, 0.5, 0.3438, 0.5, 0.8125, 0.5, 0.7188, 0.5, 0.7188, 0.5, 0.8125, 0.5, 0.7188, 0.5, 0.625, 0.5, 0.625, 0.5, 0.7188, 0.5, 0.0625, 0.5, 0.0, 0.5, 0.0, 0.5, 0.0625, 0.5, 0.3438, 0.5, 0.25, 0.5, 0.25, 0.5, 0.3438, 0.5, 0.625, 0.5, 0.5312, 0.5, 0.5312, 0.5, 0.625, 0.5, 0.8125, 0.5, 0.7188, 0.5, 0.7188, 0.5, 0.8125, 0.5, 0.0, 0.5, 0.9062, 0.5, 0.9062, 0.5, 0.0, 0.5, 0.25, 0.5, 0.1562, 0.5, 0.1562, 0.5, 0.25, 0.5, 0.5312, 0.5, 0.4375, 0.5, 0.4375, 0.5, 0.5312, 0.5, 0.9062, 0.5, 0.8125, 0.5, 0.8125, 0.5, 0.9062, 0.5, 0.1562, 0.5, 0.0625, 0.5, 0.0625, 0.5, 0.1562, 0.5, 0.3438, 1.0, 0.4375, 1.0, 0.4375, 1.0, 0.3438, 1.0, 0.0625, 1.0, 0.1562, 1.0, 0.1562, 1.0, 0.0625, 1.0, 0.1562, 1.0, 0.25, 1.0, 0.25, 1.0, 0.1562, 1.0, 0.7188, 1.0, 0.8125, 1.0, 0.8125, 1.0, 0.7188, 1.0, 0.3438, 1.0, 0.4375, 1.0, 0.4375, 1.0, 0.3438, 1.0, 0.25, 1.0, 0.3438, 1.0, 0.3438, 1.0, 0.25, 1.0, 0.9062, 1.0, 0.0, 1.0, 0.0, 1.0, 0.9062, 1.0, 0.4375, 1.0, 0.5312, 1.0, 0.5312, 1.0, 0.4375, 1.0, 0.8125, 1.0, 0.9062, 1.0, 0.9062, 1.0, 0.8125, 1.0, 0.0, 1.0, 0.0625, 1.0, 0.0625, 1.0, 0.0, 1.0, 0.5312, 1.0, 0.625, 1.0, 0.625, 1.0, 0.5312, 1.0, 0.0, 1.0, 0.0625, 1.0, 0.1562, 1.0, 0.25, 1.0, 0.3438, 1.0, 0.4375, 1.0, 0.5312, 1.0, 0.625, 1.0, 0.7188, 1.0, 0.8125, 1.0, 0.9062, 1.0, 0.625, 1.0, 0.7188, 1.0, 0.7188, 1.0, 0.625, 1.0, 0.0, 1.0, 0.0625, 1.0, 0.0625, 1.0, 0.0, 1.0, 0.25, 1.0, 0.3438, 1.0, 0.3438, 1.0, 0.25, 1.0, 0.5312, 1.0, 0.625, 1.0, 0.625, 1.0, 0.5312, 1.0, 0.7188, 1.0, 0.8125, 1.0, 0.8125, 1.0, 0.7188, 1.0, 0.9062, 1.0, 0.0, 1.0, 0.0, 1.0, 0.9062, 1.0, 0.1562, 1.0, 0.25, 1.0, 0.25, 1.0, 0.1562, 1.0, 0.4375, 1.0, 0.5312, 1.0, 0.5312, 1.0, 0.4375, 1.0, 0.8125, 1.0, 0.9062, 1.0, 0.9062, 1.0, 0.8125, 1.0, 0.0625, 1.0, 0.1562, 1.0, 0.1562, 1.0, 0.0625, 1.0, 0.3438, 0.5, 0.25, 0.5, 0.0, 0.0, 0.0, 0.0, 0.4375, 0.5, 0.0, 0.5, 0.9062, 0.5, 0.9062, 0.5, 0.0, 0.5, 0.25, 0.5, 0.1562, 0.5, 0.1562, 0.5, 0.25, 0.5, 0.5312, 0.5, 0.4375, 0.5, 0.4375, 0.5, 0.5312, 0.5, 0.9062, 0.5, 0.8125, 0.5, 0.8125, 0.5, 0.9062, 0.5, 0.1562, 0.5, 0.0625, 0.5, 0.0625, 0.5, 0.1562, 0.5, 0.4375, 0.5, 0.3438, 0.5, 0.3438, 0.5, 0.4375, 0.5, 0.7188, 0.5, 0.625, 0.5, 0.625, 0.5, 0.7188, 0.5, 0.0625, 0.5, 0.0, 0.5, 0.0, 0.5, 0.0625, 0.5, 0.3438, 0.5, 0.25, 0.5, 0.25, 0.5, 0.3438, 0.5, 0.625, 0.5, 0.5312, 0.5, 0.5312, 0.5, 0.625, 0.5, 0.9062, 0.5, 0.8125, 0.5, 0.7188, 0.5, 0.0, 0.0, 0.0, 0.0, 0.7188, 0.5, 0.625, 0.5, 0.5312, 0.5, 0.4375, 0.5, 0.0, 0.0, 0.0, 0.0, 0.0, 0.0, 0.9062, 0.5, 0.0, 0.0, 0.0, 0.0, 0.0625, 0.5, 0.0, 0.5, 0.0, 0.0, 0.0, 0.0, 0.0, 0.0, 0.0, 0.0, 0.25, 0.5, 0.1562, 0.5, 0.0625, 0.5, 0.0, 0.0, 0.0, 0.0, 0.0, 0.0, 0.0, 0.0, 0.0, 0.0, 0.0, 0.0, 0.0, 0.0, 0.0, 0.0, 0.0, 0.0, 0.0, 0.0, 0.0, 0.0, 0.0, 0.0, 0.0, 0.0, 0.0, 0.0, 0.0, 0.0, 0.0, 0.0, 0.0, 0.0, 0.0, 0.0, 0.0, 0.0, 0.0, 0.0, 0.0, 0.0, 0.0, 0.0, 0.0, 0.0, 0.0, 0.0, 0.0, 0.0, 0.0, 0.0, 0.0, 0.0, 0.0, 0.0, 0.0, 0.0, 0.0, 0.0, 0.0, 0.0, 0.0, 0.0, 0.0, 0.0, 0.0, 0.0, 0.0, 0.0, 0.0, 0.0, 0.0, 0.0, 0.0, 0.0, 0.0, 0.0, 0.0, 0.0, 0.0, 0.0, 0.0, 0.0, 0.0, 0.0, 0.0, 0.0, 0.0, 0.0, 0.0, 0.0, 0.0, 0.0, 0.0, 0.0, 0.0, 0.0, 0.0, 0.0, 0.0, 0.0, 0.0, 0.0, 0.0, 0.0, 0.0, 0.0, 0.0, 0.0, 0.0, 0.0, 0.0, 0.0, 0.0, 0.0, 0.0, 0.0, 0.0, 0.0, 0.0, 0.0, 0.0, 0.0, 0.0, 0.0, 0.0, 0.0, 0.0, 0.0, 0.0, 0.0, 0.0, 0.0, 0.0, 0.0, 0.0, 0.0, 0.0, 0.0, 0.0, 0.0, 0.0, 0.0, 0.0, 0.0, 0.0, 0.0, 0.0, 0.0, 0.0, 0.0, 0.0, 0.0, 0.0, 0.0, 0.0, 0.0, 0.0, 0.0, 0.0, 0.0, 0.0, 0.0, 0.0, 0.0, 0.0, 0.0, 0.0, 0.0, 0.0, 0.0, 0.0, 0.0, 0.0, 0.0, 0.0, 0.0, 0.0, 0.0, 0.0, 0.0, 0.0, 0.0, 0.0, 0.0, 0.0, 0.0, 0.0, 0.0, 0.0, 0.0, 0.0, 0.0, 0.0, 0.0, 0.0, 0.0, 0.0, 0.0, 0.0, 0.0, 0.0, 0.0, 0.0, 0.0, 0.0, 0.0, 0.0, 0.0, 0.0, 0.0, 0.0, 0.0, 0.0, 0.0, 0.0, 0.0, 0.0, 0.0, 0.0, 0.0, 0.0, 0.0, 0.0, 0.0, 0.0, 0.0, 0.0, 0.0, 0.0, 0.0, 0.0, 0.0, 0.0, 0.0, 0.0, 0.0, 0.0, 0.0, 0.0, 0.0, 0.0, 0.0, 0.0, 0.0, 0.0, 0.0, 0.0, 0.0, 0.0, 0.0, 0.0, 0.0, 0.0, 0.0, 0.0, 0.0, 0.0, 0.0, 0.0, 0.0, 0.0, 0.0, 0.0, 0.0, 0.0, 0.0, 0.0, 0.0, 0.0, 0.0, 0.0, 0.0, 0.0, 0.0, 0.0, 0.0, 0.0, 0.0, 0.0, 0.0, 0.0, 0.0, 0.5312, 0.75, 0.625, 0.75, 0.625, 0.875, 0.5312, 0.875, 0.4375, 0.75, 0.5312, 0.75, 0.5312, 0.875, 0.4375, 0.875, 0.3438, 0.75, 0.4375, 0.75, 0.4375, 0.875, 0.3438, 0.875, 0.25, 0.75, 0.3438, 0.75, 0.3438, 0.875, 0.25, 0.875, 0.1562, 0.75, 0.25, 0.75, 0.25, 0.875, 0.1562, 0.875, 0.0625, 0.75, 0.1562, 0.75, 0.1562, 0.875, 0.0625, 0.875, 0.0, 0.75, 0.0625, 0.75, 0.0625, 0.875, 0.0, 0.875, 0.9062, 0.75, 0.0, 0.75, 0.0, 0.875, 0.9062, 0.875, 0.8125, 0.75, 0.9062, 0.75, 0.9062, 0.875, 0.8125, 0.875, 0.7188, 0.75, 0.8125, 0.75, 0.8125, 0.875, 0.7188, 0.875, 0.625, 0.75, 0.7188, 0.75, 0.7188, 0.875, 0.625, 0.875, 0.1562, 0.625, 0.1562, 0.75, 0.0625, 0.75, 0.0625, 0.625, 0.25, 0.625, 0.25, 0.75, 0.1562, 0.75, 0.1562, 0.625, 0.3438, 0.625, 0.3438, 0.75, 0.25, 0.75, 0.25, 0.625, 0.4375, 0.625, 0.4375, 0.75, 0.3438, 0.75, 0.3438, 0.625, 0.5312, 0.625, 0.5312, 0.75, 0.4375, 0.75, 0.4375, 0.625, 0.625, 0.625, 0.625, 0.75, 0.5312, 0.75, 0.5312, 0.625, 0.7188, 0.625, 0.7188, 0.75, 0.625, 0.75, 0.625, 0.625, 0.8125, 0.625, 0.8125, 0.75, 0.7188, 0.75, 0.7188, 0.625, 0.9062, 0.625, 0.9062, 0.75, 0.8125, 0.75, 0.8125, 0.625, 0.0, 0.625, 0.0, 0.75, 0.9062, 0.75, 0.9062, 0.625, 0.0, 0.625, 0.0625, 0.625, 0.0625, 0.75, 0.0, 0.75, 0.625, 0.5, 0.625, 0.625, 0.5312, 0.625, 0.5312, 0.5, 0.5312, 0.5, 0.5312, 0.625, 0.4375, 0.625, 0.4375, 0.5, 0.4375, 0.5, 0.4375, 0.625, 0.3438, 0.625, 0.3438, 0.5, 0.3438, 0.5, 0.3438, 0.625, 0.25, 0.625, 0.25, 0.5, 0.25, 0.5, 0.25, 0.625, 0.1562, 0.625, 0.1562, 0.5, 0.1562, 0.5, 0.1562, 0.625, 0.0625, 0.625, 0.0625, 0.5, 0.0, 0.5, 0.0625, 0.5, 0.0625, 0.625, 0.0, 0.625, 0.0, 0.5, 0.0, 0.625, 0.9062, 0.625, 0.9062, 0.5, 0.9062, 0.5, 0.9062, 0.625, 0.8125, 0.625, 0.8125, 0.5, 0.8125, 0.5, 0.8125, 0.625, 0.7188, 0.625, 0.7188, 0.5, 0.7188, 0.5, 0.7188, 0.625, 0.625, 0.625, 0.625, 0.5])
me_cylinder.update()

# ---- objects
ob_light = bpy.data.objects.new('Light', light_light)
ob_camera = bpy.data.objects.new('Camera', cam_camera)
ob_cube_001 = bpy.data.objects.new('Cube.001', me_cube_001)
ob_cube = bpy.data.objects.new('Cube', me_cube_002)
ob_cylinder = bpy.data.objects.new('Cylinder', me_cylinder)

# ---- transforms, parenting, visibility, modifiers, constraints
ob_light.location = (4.076, 1.005, 5.904)
ob_light.rotation_euler = (0.6503, 0.05522, 1.866)
ob_light.lock_rotations_4d = False
ob_light.empty_display_type = 'ARROWS'
ob_light.color = (0.0, 0.0, 0.0, 0.0)
ob_light.lineart.crease_threshold = 0.0
ob_camera.location = (7.359, -6.926, 4.958)
ob_camera.rotation_euler = (1.109, 0.0, 0.8149)
ob_camera.lock_rotations_4d = False
ob_camera.empty_display_type = 'ARROWS'
ob_camera.color = (0.0, 0.0, 0.0, 0.0)
ob_camera.display_type = 'WIRE'
ob_camera.lineart.crease_threshold = 0.0
ob_cube_001.location = (0.0, 0.0, 0.0)
ob_cube_001.rotation_euler = (1.571, -0.0, 0.0)
ob_cube.location = (0.0, 0.0, 0.0)
ob_cylinder.location = (0.0, 0.0, -0.8276)
ob_cylinder.rotation_euler = (0.0, 0.0, 3.142)

# ---- collection membership
col_collection.objects.link(ob_light)
col_collection.objects.link(ob_camera)
col_collection.objects.link(ob_cube_001)
col_collection.objects.link(ob_cube)
col_collection.objects.link(ob_cylinder)

# ---- scene / render settings (as saved in the file)
scene.camera = ob_camera
scene.frame_start = 1; scene.frame_end = 250; scene.frame_set(1)
scene.render.engine = 'BLENDER_EEVEE_NEXT'
scene.cycles.sampling_pattern = 'TABULATED_SOBOL'
scene.cycles.use_light_tree = False
scene.view_settings.view_transform = 'Filmic'
bpy.context.view_layer.update()
